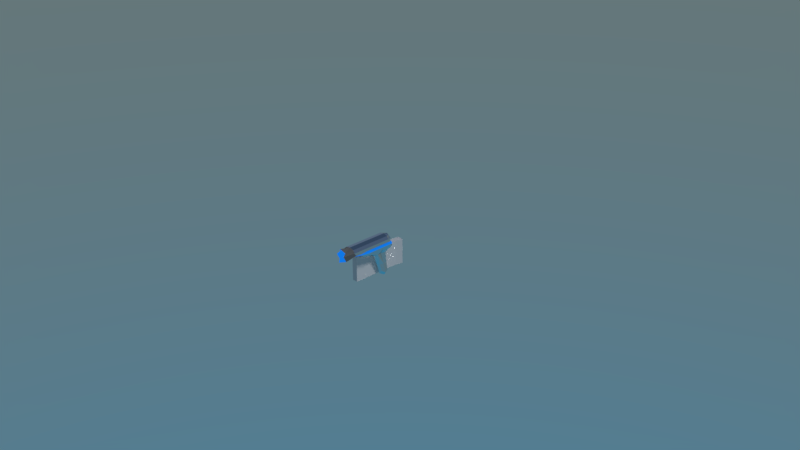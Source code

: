 # Source: gun1handbefore.blend  (saved by Blender 2.78.0; exported with 4.5.12 LTS)
import bpy
from mathutils import Matrix  # noqa: F401  (used for matrix-valued properties, if any)

bpy.ops.wm.read_factory_settings(use_empty=True)
scene = bpy.context.scene
scene.name = 'Scene'

# ---- collections
col_collection_1 = bpy.data.collections.new('Collection 1'); scene.collection.children.link(col_collection_1)

# ---- materials (node trees are filled in below, after node groups)
mat_material = bpy.data.materials.new('Material')
mat_material.alpha_threshold = 0.0
mat_material.roughness = 0.5
mat_material_001 = bpy.data.materials.new('Material.001')
mat_material_001.alpha_threshold = 0.0
mat_material_001.roughness = 0.5
mat_material_002 = bpy.data.materials.new('Material.002')
mat_material_002.alpha_threshold = 0.0
mat_material_002.roughness = 0.5

# ---- material node trees
mat_material.use_nodes = True; mat_material.node_tree.nodes.clear()
_N = mat_material.node_tree.nodes; _L = mat_material.node_tree.links
n0 = _N.new('ShaderNodeOutputMaterial'); n0.name = 'Material Output'; n0.location = (300, 300)
n1 = _N.new('ShaderNodeBsdfAnisotropic'); n1.name = 'Glossy BSDF'; n1.location = (10, 300)
n1.distribution = 'GGX'
n1.inputs[1].default_value = 0.1
_L.new(n1.outputs[0], n0.inputs[0])
n0.is_active_output = True
mat_material_001.use_nodes = True; mat_material_001.node_tree.nodes.clear()
_N = mat_material_001.node_tree.nodes; _L = mat_material_001.node_tree.links
n0 = _N.new('ShaderNodeOutputMaterial'); n0.name = 'Material Output'; n0.location = (300, 300)
n1 = _N.new('ShaderNodeEmission'); n1.name = 'Emission'; n1.location = (10, 300)
n1.inputs[0].default_value = (0.004975, 0.1873, 0.8, 1.0)
_L.new(n1.outputs[0], n0.inputs[0])
n0.is_active_output = True
mat_material_002.use_nodes = True; mat_material_002.node_tree.nodes.clear()
_N = mat_material_002.node_tree.nodes; _L = mat_material_002.node_tree.links
n0 = _N.new('ShaderNodeOutputMaterial'); n0.name = 'Material Output'; n0.location = (300, 300)
n1 = _N.new('ShaderNodeBsdfDiffuse'); n1.name = 'Diffuse BSDF'; n1.location = (10, 300)
n1.inputs[0].default_value = (0.1902, 0.1902, 0.1902, 1.0)
_L.new(n1.outputs[0], n0.inputs[0])
n0.is_active_output = True

# ---- world
world_world = bpy.data.worlds.new('World'); scene.world = world_world
world_world.use_nodes = True; world_world.node_tree.nodes.clear()
_N = world_world.node_tree.nodes; _L = world_world.node_tree.links
n0 = _N.new('ShaderNodeOutputWorld'); n0.name = 'World Output'; n0.location = (300, 300)
n1 = _N.new('ShaderNodeBackground'); n1.name = 'Background'; n1.location = (10, 300)
n2 = _N.new('ShaderNodeTexSky'); n2.name = 'Sky Texture'; n2.location = (-190, 300)
n2.sky_type = 'HOSEK_WILKIE'
n2.sun_elevation = 1.571
_L.new(n1.outputs[0], n0.inputs[0])
_L.new(n2.outputs[0], n1.inputs[0])
n0.is_active_output = True
world_world.color = (0.05088, 0.05088, 0.05088)
world_world.use_sun_shadow = False
world_world.sun_shadow_jitter_overblur = 0.0
world_world.cycles.sampling_method = 'MANUAL'

# ---- cameras
cam_camera = bpy.data.cameras.new('Camera')
cam_camera.clip_end = 100.0
cam_camera.lens = 35.0
cam_camera.sensor_width = 32.0
cam_camera.sensor_height = 18.0
cam_camera.ortho_scale = 7.314
cam_camera.dof.focus_distance = 0.0

# ---- lights
light_lamp = bpy.data.lights.new('Lamp', 'SUN')
light_lamp.transmission_factor = 0.0
light_lamp.cutoff_distance = 30.0
light_lamp.angle = 0.1993
light_lamp.energy = 1.0
light_lamp.shadow_buffer_clip_start = 1.001
light_lamp.shadow_soft_size = 0.1
light_lamp.shadow_cascade_max_distance = 1000.0

# ---- meshes
me_cube_001 = bpy.data.meshes.new('Cube.001')
me_cube_001.from_pydata([(-0.1471, 0.7039, -0.05), (-0.1471, 0.7039, 0.31), (-0.1171, 1.104, -0.05), (-0.1171, 1.104, 0.31), (-0.06707, 0.7039, -0.05), (-0.06707, 0.7039, 0.31), (-0.03707, 1.104, -0.05), (-0.03707, 1.104, 0.31), (-0.1471, 0.7039, 0.13), (-0.1171, 1.104, 0.13), (-0.03707, 1.104, 0.13), (-0.06707, 0.7039, 0.13), (-0.1471, 0.7039, 0.22), (-0.1171, 1.104, 0.22), (-0.03707, 1.104, 0.22), (-0.06707, 0.7039, 0.22), (-0.1171, 1.104, 0.04), (-0.03707, 1.104, 0.04), (-0.06707, 0.7039, 0.04), (-0.1471, 0.7039, 0.04), (-0.1471, 0.9039, -0.05), (-0.1471, 0.9039, 0.31), (-0.06707, 0.9039, -0.05), (-0.06707, 0.9039, 0.31), (-0.06707, 0.9039, 0.13), (-0.1471, 0.9039, 0.13), (-0.06707, 0.9039, 0.22), (-0.1471, 0.9039, 0.22), (-0.1471, 0.9039, 0.04), (-0.06707, 0.9039, 0.04), (-0.1371, 1.004, 0.31), (-0.05707, 1.004, -0.05), (-0.1371, 1.004, 0.13), (-0.1371, 1.004, 0.22), (-0.1371, 1.004, 0.04), (-0.1371, 1.004, -0.05), (-0.05707, 1.004, 0.31), (-0.05707, 1.004, 0.13), (-0.05707, 1.004, 0.22), (-0.05707, 1.004, 0.04), (-0.1471, 0.8039, -0.05), (-0.06707, 0.8039, 0.31), (-0.06707, 0.8039, 0.13), (-0.06707, 0.8039, 0.22), (-0.06707, 0.8039, 0.04), (-0.1471, 0.8039, 0.31), (-0.06707, 0.8039, -0.05), (-0.1471, 0.8039, 0.13), (-0.1471, 0.8039, 0.22), (-0.1471, 0.8039, 0.04), (-0.1471, 0.3239, 0.22), (-0.1471, 0.3239, 0.31), (-0.06707, 0.3239, 0.31), (-0.06707, 0.3239, 0.22), (-0.06707, 0.3239, 0.22), (-0.06707, 0.3239, 0.13), (-0.1471, 0.3239, 0.13), (-0.1471, 0.3239, 0.22), (-0.1471, 0.3239, 0.04), (-0.1471, 0.3239, 0.13), (-0.06707, 0.3239, 0.13), (-0.06707, 0.3239, 0.04), (-0.06707, 0.3239, 0.04), (-0.06707, 0.3239, -0.05), (-0.1471, 0.3239, -0.05), (-0.1471, 0.3239, 0.04), (-0.1471, 0.5139, 0.22), (-0.1471, 0.5139, 0.31), (-0.06707, 0.5139, 0.31), (-0.06707, 0.5139, 0.22), (-0.06707, 0.5139, 0.13), (-0.1471, 0.5139, 0.13), (-0.06707, 0.5139, 0.22), (-0.1471, 0.5139, 0.22), (-0.1471, 0.5139, 0.13), (-0.06707, 0.5139, 0.13), (-0.1471, 0.5139, 0.04), (-0.06707, 0.5139, 0.04), (-0.06707, 0.6089, 0.13), (-0.06707, 0.6089, 0.04), (-0.1471, 0.6089, 0.13), (-0.1471, 0.6089, 0.04), (-0.06707, 0.5139, -0.05), (-0.1471, 0.5139, -0.05), (-0.1471, 0.5139, 0.04), (-0.06707, 0.5139, 0.04), (-0.1471, 0.6089, -0.05), (-0.06707, 0.6089, 0.04), (-0.06707, 0.6089, -0.05), (-0.1471, 0.6089, 0.04), (-0.1471, 0.6089, 0.31), (-0.06707, 0.6089, 0.22), (-0.1471, 0.6089, 0.22), (-0.06707, 0.6089, 0.31), (-0.1471, 0.6089, 0.13), (-0.06707, 0.6089, 0.13), (-0.06707, 0.6089, 0.22), (-0.1471, 0.6089, 0.22), (-0.1471, 0.4189, 0.22), (-0.06707, 0.4189, 0.31), (-0.1471, 0.4189, 0.31), (-0.06707, 0.4189, 0.22), (-0.06707, 0.4189, 0.13), (-0.06707, 0.4189, 0.22), (-0.1471, 0.4189, 0.22), (-0.1471, 0.4189, 0.13), (-0.1471, 0.4189, 0.13), (-0.1471, 0.4189, 0.04), (-0.06707, 0.4189, 0.13), (-0.06707, 0.4189, 0.04), (-0.06707, 0.4189, -0.05), (-0.1471, 0.4189, 0.04), (-0.1471, 0.4189, -0.05), (-0.06707, 0.4189, 0.04)], [], [(33, 30, 3, 13), (13, 3, 7, 14), (43, 41, 5, 15), (100, 98, 50, 51), (40, 46, 4, 0), (41, 45, 1, 5), (108, 106, 59, 60), (44, 42, 11, 18), (16, 9, 10, 17), (34, 32, 9, 16), (105, 102, 55, 56), (42, 43, 15, 11), (9, 13, 14, 10), (32, 33, 13, 9), (35, 34, 16, 2), (2, 16, 17, 6), (46, 44, 18, 4), (112, 110, 63, 64), (31, 39, 29, 22), (40, 49, 28, 20), (47, 48, 27, 25), (37, 38, 26, 24), (49, 47, 25, 28), (39, 37, 24, 29), (36, 30, 21, 23), (35, 31, 22, 20), (38, 36, 23, 26), (48, 45, 21, 27), (14, 7, 36, 38), (2, 6, 31, 35), (7, 3, 30, 36), (17, 10, 37, 39), (10, 14, 38, 37), (6, 17, 39, 31), (20, 28, 34, 35), (25, 27, 33, 32), (28, 25, 32, 34), (27, 21, 30, 33), (12, 1, 45, 48), (19, 8, 47, 49), (8, 12, 48, 47), (0, 19, 49, 40), (22, 29, 44, 46), (24, 26, 43, 42), (29, 24, 42, 44), (23, 21, 45, 41), (20, 22, 46, 40), (26, 23, 41, 43), (53, 52, 51, 50), (101, 99, 52, 53), (98, 101, 53, 50), (99, 100, 51, 52), (55, 54, 57, 56), (102, 103, 54, 55), (103, 104, 57, 54), (104, 105, 56, 57), (61, 60, 59, 58), (106, 107, 58, 59), (109, 108, 60, 61), (107, 109, 61, 58), (63, 62, 65, 64), (113, 111, 65, 62), (110, 113, 62, 63), (111, 112, 64, 65), (93, 90, 67, 68), (92, 91, 69, 66), (91, 93, 68, 69), (90, 92, 66, 67), (97, 94, 71, 73), (96, 97, 73, 72), (95, 96, 72, 70), (94, 95, 70, 71), (81, 79, 77, 76), (79, 78, 75, 77), (80, 81, 76, 74), (78, 80, 74, 75), (11, 8, 80, 78), (8, 19, 81, 80), (18, 11, 78, 79), (19, 18, 79, 81), (89, 86, 83, 84), (88, 87, 85, 82), (87, 89, 84, 85), (86, 88, 82, 83), (0, 4, 88, 86), (18, 19, 89, 87), (4, 18, 87, 88), (19, 0, 86, 89), (1, 12, 92, 90), (15, 5, 93, 91), (12, 15, 91, 92), (5, 1, 90, 93), (8, 11, 95, 94), (11, 15, 96, 95), (15, 12, 97, 96), (12, 8, 94, 97), (68, 67, 100, 99), (66, 69, 101, 98), (69, 68, 99, 101), (67, 66, 98, 100), (73, 71, 105, 104), (72, 73, 104, 103), (70, 72, 103, 102), (71, 70, 102, 105), (76, 77, 109, 107), (77, 75, 108, 109), (74, 76, 107, 106), (75, 74, 106, 108), (84, 83, 112, 111), (82, 85, 113, 110), (85, 84, 111, 113), (83, 82, 110, 112)])
me_cube_001.use_remesh_preserve_volume = False
me_cube_001.use_remesh_preserve_attributes = False
me_cube_001.use_mirror_vertex_groups = False
me_cube_001.update()
me_cube = bpy.data.meshes.new('Cube')
me_cube.from_pydata([(-0.03766, 0.2081, -0.2018), (-0.08662, 0.1581, 0.04911), (0.08193, 0.09624, 0.1), (0.08193, 0.03437, 0.1509), (0.08662, 0.1581, 0.04911), (-0.08193, 0.09624, 0.1), (-0.08193, -0.3187, 0.1509), (7.589e-09, -0.3187, 0.2018), (0.1018, -0.05783, 0.04911), (6.669e-09, -0.04443, -0.001781), (7.74e-09, 0.3275, 0.04911), (7.74e-09, -0.1975, 0.04911), (7.589e-09, -0.4775, 0.1509), (7.589e-09, 0.3275, 0.1509), (0.08193, -0.3187, 0.1509), (-0.08193, -0.195, 0.1), (-0.1018, -0.05783, 0.04911), (7.589e-09, -0.3625, 0.1), (7.589e-09, 0.3275, 0.1), (0.08193, -0.195, 0.1), (7.589e-09, 0.03437, 0.2018), (-0.08193, 0.03437, 0.1509), (-0.08193, 0.2531, 0.1509), (7.589e-09, 0.2531, 0.2018), (-0.08193, 0.2737, 0.1), (0.1018, 0.281, 0.04911), (0.08193, 0.2531, 0.1509), (0.08193, 0.2737, 0.1), (-0.1018, 0.281, 0.04911), (5.598e-09, 0.2675, -0.001781), (7.451e-09, 0.2581, -0.4018), (7.451e-09, 0.1318, -0.2018), (0.03766, 0.2081, -0.2018), (7.451e-09, 0.2844, -0.2018), (0.08193, -0.1261, 0.1509), (-0.08193, -0.03844, 0.1), (-0.09042, 0.06598, 0.04911), (0.08193, -0.03844, 0.1), (0.1132, -0.09883, 0.08728), (-0.1132, -0.09883, 0.08728), (-0.08193, -0.2878, 0.1127), (0.08193, -0.2878, 0.1127), (0.06877, -0.04778, 0.01094), (0.06145, -0.3187, 0.1891), (-0.06145, -0.3187, 0.1891), (-0.03104, 0.1706, -0.03906), (-0.08398, 0.3158, 0.04911), (-0.06877, -0.04778, 0.01094), (-0.06145, -0.4753, 0.1509), (-0.06145, 0.2531, 0.1891), (7.589e-09, 0.3089, 0.1891), (7.589e-09, -0.4753, 0.2391), (0.06145, 0.2531, 0.1891), (0.06145, 0.3089, 0.1509), (0.08398, -0.1626, 0.04911), (0.06877, 0.2709, 0.01094), (7.205e-09, 0.3125, 0.01094), (7.473e-09, -0.1592, 0.01094), (-0.06145, 0.3089, 0.1509), (-0.06145, -0.3206, 0.1), (0.06145, 0.314, 0.1), (0.06145, -0.4753, 0.1509), (7.589e-09, -0.4962, 0.06272), (7.589e-09, 0.3275, 0.1127), (0.08193, 0.2583, 0.1127), (-0.08193, 0.2583, 0.1127), (-0.06145, 0.314, 0.1), (0.06145, -0.3206, 0.1), (-0.08398, -0.1626, 0.04911), (0.08398, 0.3158, 0.04911), (-0.1132, 0.2859, 0.08728), (7.74e-09, -0.2387, 0.08728), (7.74e-09, 0.3275, 0.08728), (0.1132, 0.2859, 0.08728), (7.334e-09, 0.07616, -0.05178), (0.09042, 0.06598, 0.04911), (7.589e-09, -0.1261, 0.2018), (-0.08193, -0.1261, 0.1509), (-0.06877, 0.2709, 0.01094), (-0.06145, 0.03437, 0.1891), (0.06145, 0.03437, 0.1891), (0.03104, 0.1706, -0.03906), (0.08193, 0.04984, 0.1127), (-0.08193, 0.04984, 0.1127), (-0.1094, 0.1427, 0.08728), (0.1094, 0.1427, 0.08728), (-0.08193, 0.1612, 0.1509), (7.589e-09, 0.1612, 0.2018), (-0.08193, 0.2025, 0.1), (0.09042, 0.227, 0.04911), (0.08193, 0.1612, 0.1509), (0.08193, 0.2025, 0.1), (-0.09042, 0.227, 0.04911), (7.218e-09, 0.2418, -0.05178), (-0.03486, 0.2456, -0.3518), (7.451e-09, 0.175, -0.3518), (0.03486, 0.2456, -0.3518), (7.451e-09, 0.3163, -0.3518), (-0.02824, 0.2654, -0.2018), (-0.02824, 0.1509, -0.2018), (0.02824, 0.1509, -0.2018), (0.02824, 0.2654, -0.2018), (0.1104, 0.0315, 0.08728), (-0.1104, 0.0315, 0.08728), (-0.08193, -0.1042, 0.1127), (0.08193, -0.1042, 0.1127), (0.05876, 0.09416, -0.02564), (0.06145, -0.1261, 0.1891), (-0.06145, -0.1261, 0.1891), (-0.05876, 0.09416, -0.02564), (-0.05657, 0.3023, 0.02084), (-0.05657, -0.1309, 0.02084), (-0.04552, 0.2944, 0.1792), (-0.04552, -0.4347, 0.1792), (0.05657, 0.3023, 0.02084), (0.05657, -0.1309, 0.02084), (0.04552, 0.2944, 0.1792), (0.04552, -0.4347, 0.1792), (-0.06145, 0.3102, 0.1127), (-0.06145, -0.4366, 0.07272), (0.06145, 0.3102, 0.1127), (0.06145, -0.4366, 0.07272), (-0.08683, 0.3171, 0.08728), (0.08684, -0.2038, 0.08728), (-0.08683, -0.2038, 0.08728), (0.08684, 0.3171, 0.08728), (-0.05876, 0.2232, -0.02564), (-0.06145, 0.1612, 0.1891), (0.06145, 0.1612, 0.1891), (0.05876, 0.2232, -0.02564), (0.08193, 0.1716, 0.1127), (-0.08193, 0.1716, 0.1127), (-0.1104, 0.2292, 0.08728), (0.1104, 0.2292, 0.08728), (-0.02386, 0.2842, -0.3129), (-0.02386, 0.1875, -0.3129), (0.02386, 0.1875, -0.3129), (0.02386, 0.2842, -0.3129)], [], [(0, 99, 109, 45), (0, 45, 126, 98), (0, 98, 134, 94), (0, 94, 135, 99), (1, 92, 126, 45), (1, 45, 109, 36), (1, 36, 103, 84), (1, 84, 132, 92), (2, 91, 130, 82), (2, 82, 105, 37), (2, 37, 102, 85), (2, 85, 133, 91), (3, 90, 128, 80), (3, 80, 107, 34), (3, 34, 105, 82), (3, 82, 130, 90), (4, 89, 133, 85), (4, 85, 102, 75), (4, 75, 106, 81), (4, 81, 129, 89), (5, 88, 132, 84), (5, 84, 103, 35), (5, 35, 104, 83), (5, 83, 131, 88), (6, 77, 104, 40), (6, 40, 119, 48), (6, 48, 113, 44), (6, 44, 108, 77), (7, 76, 108, 44), (7, 44, 113, 51), (7, 51, 117, 43), (7, 43, 107, 76), (8, 75, 102, 38), (8, 38, 123, 54), (8, 54, 115, 42), (8, 42, 106, 75), (9, 74, 106, 42), (9, 42, 115, 57), (9, 57, 111, 47), (9, 47, 109, 74), (10, 46, 122, 72), (10, 72, 125, 69), (10, 69, 114, 56), (10, 56, 110, 46), (11, 54, 123, 71), (11, 71, 124, 68), (11, 68, 111, 57), (11, 57, 115, 54), (12, 61, 117, 51), (12, 51, 113, 48), (12, 48, 119, 62), (12, 62, 121, 61), (13, 58, 112, 50), (13, 50, 116, 53), (13, 53, 120, 63), (13, 63, 118, 58), (14, 34, 107, 43), (14, 43, 117, 61), (14, 61, 121, 41), (14, 41, 105, 34), (15, 35, 103, 39), (15, 39, 124, 59), (15, 59, 119, 40), (15, 40, 104, 35), (16, 36, 109, 47), (16, 47, 111, 68), (16, 68, 124, 39), (16, 39, 103, 36), (17, 67, 121, 62), (17, 62, 119, 59), (17, 59, 124, 71), (17, 71, 123, 67), (18, 66, 118, 63), (18, 63, 120, 60), (18, 60, 125, 72), (18, 72, 122, 66), (19, 37, 105, 41), (19, 41, 121, 67), (19, 67, 123, 38), (19, 38, 102, 37), (20, 87, 127, 79), (20, 79, 108, 76), (20, 76, 107, 80), (20, 80, 128, 87), (21, 86, 131, 83), (21, 83, 104, 77), (21, 77, 108, 79), (21, 79, 127, 86), (22, 58, 118, 65), (22, 65, 131, 86), (22, 86, 127, 49), (22, 49, 112, 58), (23, 50, 112, 49), (23, 49, 127, 87), (23, 87, 128, 52), (23, 52, 116, 50), (24, 66, 122, 70), (24, 70, 132, 88), (24, 88, 131, 65), (24, 65, 118, 66), (25, 69, 125, 73), (25, 73, 133, 89), (25, 89, 129, 55), (25, 55, 114, 69), (26, 53, 116, 52), (26, 52, 128, 90), (26, 90, 130, 64), (26, 64, 120, 53), (27, 60, 120, 64), (27, 64, 130, 91), (27, 91, 133, 73), (27, 73, 125, 60), (28, 46, 110, 78), (28, 78, 126, 92), (28, 92, 132, 70), (28, 70, 122, 46), (29, 56, 114, 55), (29, 55, 129, 93), (29, 93, 126, 78), (29, 78, 110, 56), (30, 97, 137, 96), (30, 96, 136, 95), (30, 95, 135, 94), (30, 94, 134, 97), (31, 100, 106, 74), (31, 74, 109, 99), (31, 99, 135, 95), (31, 95, 136, 100), (32, 101, 129, 81), (32, 81, 106, 100), (32, 100, 136, 96), (32, 96, 137, 101), (33, 98, 126, 93), (33, 93, 129, 101), (33, 101, 137, 97), (33, 97, 134, 98)])
me_cube.polygons.foreach_set('material_index', [0, 0, 0, 0, 0, 0, 0, 0, 0, 0, 1, 1, 0, 0, 0, 0, 0, 0, 0, 0, 1, 1, 0, 0, 0, 2, 2, 0, 0, 2, 2, 0, 0, 0, 0, 0, 0, 0, 0, 0, 0, 0, 0, 0, 0, 0, 0, 0, 1, 1, 1, 1, 0, 0, 0, 0, 0, 2, 2, 0, 1, 1, 2, 0, 0, 0, 0, 0, 2, 2, 2, 2, 0, 0, 1, 1, 0, 2, 1, 1, 0, 0, 0, 0, 0, 0, 0, 0, 0, 0, 0, 0, 0, 0, 0, 0, 1, 1, 0, 0, 0, 0, 0, 0, 0, 0, 0, 0, 0, 0, 1, 1, 0, 0, 0, 0, 0, 0, 0, 0, 0, 0, 0, 0, 0, 0, 0, 0, 0, 0, 0, 0, 0, 0, 0, 0])
me_cube.materials.append(mat_material)
me_cube.materials.append(mat_material_001)
me_cube.materials.append(mat_material_002)
me_cube.use_remesh_preserve_volume = False
me_cube.use_remesh_preserve_attributes = False
me_cube.use_mirror_vertex_groups = False
me_cube.update()

# ---- objects
ob_cube_001 = bpy.data.objects.new('Cube.001', me_cube_001)
ob_cube = bpy.data.objects.new('Cube', me_cube)
ob_lamp = bpy.data.objects.new('Lamp', light_lamp)
ob_camera = bpy.data.objects.new('Camera', cam_camera)

# ---- transforms, parenting, visibility, modifiers, constraints
ob_cube_001.location = (0.02591, -0.5039, -0.3135)
ob_cube_001.lineart.crease_threshold = 0.0
ob_cube.location = (0.0, 0.0, 0.0)
ob_cube.lineart.crease_threshold = 0.0
_m = ob_cube.modifiers.new('Displace', 'DISPLACE')
_m.strength = 0.01
ob_lamp.location = (4.076, 1.005, 5.904)
ob_lamp.rotation_euler = (0.6503, 0.05522, 1.866)
ob_lamp.lock_rotations_4d = False
ob_lamp.empty_display_type = 'ARROWS'
ob_lamp.color = (0.0, 0.0, 0.0, 0.0)
ob_lamp.lineart.crease_threshold = 0.0
ob_camera.location = (7.481, -6.508, 5.344)
ob_camera.rotation_euler = (1.109, 0.0, 0.8149)
ob_camera.lock_rotations_4d = False
ob_camera.empty_display_type = 'ARROWS'
ob_camera.color = (0.0, 0.0, 0.0, 0.0)
ob_camera.display_type = 'WIRE'
ob_camera.lineart.crease_threshold = 0.0

# ---- collection membership
col_collection_1.objects.link(ob_cube_001)
col_collection_1.objects.link(ob_cube)
col_collection_1.objects.link(ob_lamp)
col_collection_1.objects.link(ob_camera)

# ---- scene / render settings (as saved in the file)
scene.camera = ob_camera
scene.frame_start = 1; scene.frame_end = 250; scene.frame_set(2)
scene.render.engine = 'CYCLES'
scene.render.resolution_percentage = 50
scene.render.dither_intensity = 0.0
scene.cycles.use_denoising = False
scene.cycles.samples = 128
scene.cycles.sampling_pattern = 'TABULATED_SOBOL'
scene.cycles.light_sampling_threshold = 0.0
scene.cycles.use_adaptive_sampling = False
scene.cycles.use_light_tree = False
scene.cycles.blur_glossy = 0.0
scene.cycles.sample_clamp_indirect = 0.0
scene.view_settings.view_transform = 'Standard'
bpy.context.view_layer.update()
